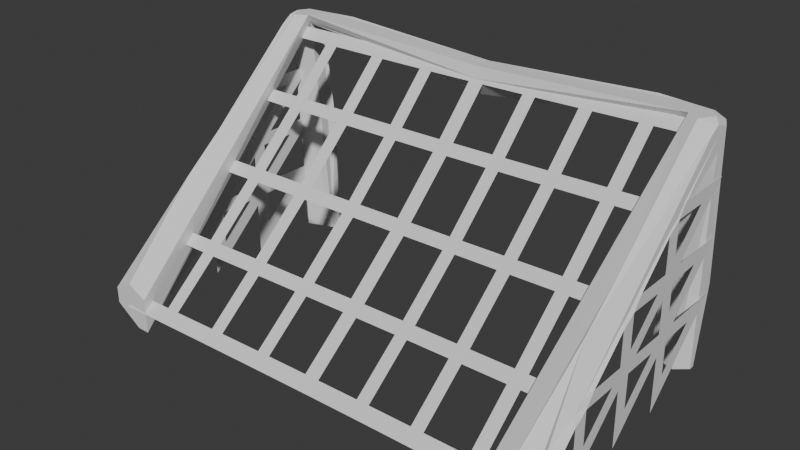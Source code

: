 # Source: Goal.blend  (saved by Blender 4.4.32; exported with 4.5.12 LTS)
import bpy
from mathutils import Matrix  # noqa: F401  (used for matrix-valued properties, if any)

bpy.ops.wm.read_factory_settings(use_empty=True)
scene = bpy.context.scene
scene.name = 'Scene'

# ---- collections
col_collection = bpy.data.collections.new('Collection'); scene.collection.children.link(col_collection)

# ---- materials (node trees are filled in below, after node groups)
mat_material = bpy.data.materials.new('Material')
mat_material.alpha_threshold = 0.0
mat_material.roughness = 0.5
mat_material.line_color = (0.0, 0.0, 0.0, 1.0)
mat_material_001 = bpy.data.materials.new('Material.001')
mat_material_002 = bpy.data.materials.new('Material.002')

# ---- material node trees
mat_material.use_nodes = True; mat_material.node_tree.nodes.clear()
_N = mat_material.node_tree.nodes; _L = mat_material.node_tree.links
n0 = _N.new('ShaderNodeOutputMaterial'); n0.name = 'Material Output'; n0.location = (300, 300)
n1 = _N.new('ShaderNodeBsdfPrincipled'); n1.name = 'Principled BSDF'; n1.location = (10, 300)
n1.inputs[3].default_value = 1.45
_L.new(n1.outputs[0], n0.inputs[0])
n0.is_active_output = True
mat_material_001.use_nodes = True; mat_material_001.node_tree.nodes.clear()
_N = mat_material_001.node_tree.nodes; _L = mat_material_001.node_tree.links
n0 = _N.new('ShaderNodeBsdfPrincipled'); n0.name = 'Principled BSDF'; n0.location = (10, 300)
n1 = _N.new('ShaderNodeOutputMaterial'); n1.name = 'Material Output'; n1.location = (300, 300)
_L.new(n0.outputs[0], n1.inputs[0])
n1.is_active_output = True
mat_material_002.use_nodes = True; mat_material_002.node_tree.nodes.clear()
_N = mat_material_002.node_tree.nodes; _L = mat_material_002.node_tree.links
n0 = _N.new('ShaderNodeBsdfPrincipled'); n0.name = 'Principled BSDF'; n0.location = (10, 300)
n0.inputs[0].default_value = (0.8001, 0.007477, 0.0, 1.0)
n1 = _N.new('ShaderNodeOutputMaterial'); n1.name = 'Material Output'; n1.location = (300, 300)
_L.new(n0.outputs[0], n1.inputs[0])
n1.is_active_output = True

# ---- world
world_world = bpy.data.worlds.new('World'); scene.world = world_world
world_world.use_nodes = True; world_world.node_tree.nodes.clear()
_N = world_world.node_tree.nodes; _L = world_world.node_tree.links
n0 = _N.new('ShaderNodeOutputWorld'); n0.name = 'World Output'; n0.location = (300, 300)
n1 = _N.new('ShaderNodeBackground'); n1.name = 'Background'; n1.location = (10, 300)
n1.inputs[0].default_value = (0.05088, 0.05088, 0.05088, 1.0)
_L.new(n1.outputs[0], n0.inputs[0])
n0.is_active_output = True
world_world.color = (0.05088, 0.05088, 0.05088)
world_world.sun_shadow_jitter_overblur = 0.0

# ---- meshes
me_cube_001 = bpy.data.meshes.new('Cube.001')
me_cube_001.from_pydata([(-2.994, -2.924, -0.5023), (-3.084, -2.788, -0.5055), (-3.115, 0.2547, 0.8713), (-3.12, 0.7193, 1.039), (-3.109, -1.3, 0.7636), (-3.022, -1.267, 0.9092), (-3.024, -1.129, 1.029), (-3.115, -0.9671, 1.053), (-3.112, -1.105, 0.8833), (-1.641, 0.5275, 2.465), (-1.462, 0.533, 2.465), (-1.402, -2.882, -0.5018), (-1.582, -2.887, -0.5012), (-3.092, -1.121, -0.3229), (-3.084, -1.323, -0.7332), (-2.201, -2.752, -0.3724), (-1.584, -2.728, -0.3752), (-1.612, -1.049, 0.9997), (-1.61, -1.187, 0.8799), (-1.43, -1.177, 0.8759), (-1.433, -1.039, 0.9957), (-3.103, 0.2465, 0.1207), (-3.107, 0.7127, 0.2874), (-3.039, -0.2817, 1.776), (-3.13, -0.1203, 1.799), (-3.126, -0.2558, 1.629), (-3.124, -0.4493, 1.508), (-3.037, -0.4177, 1.655), (-2.437, 0.5046, 2.468), (-2.257, 0.5091, 2.468), (-0.6067, -2.862, -0.5013), (-0.7861, -2.865, -0.5021), (-3.089, -1.972, -0.3111), (-3.082, -2.174, -0.7215), (-1.405, -2.721, -0.3763), (-0.7886, -2.703, -0.3779), (-3.128, 0.2586, 1.625), (-3.132, 0.7236, 1.792), (-3.01, -1.988, 0.291), (-3.1, -1.825, 0.3134), (-3.097, -1.964, 0.1454), (-3.094, -2.162, 0.02711), (-3.007, -2.128, 0.1726), (-0.8453, 0.5492, 2.465), (-0.666, 0.5527, 2.465), (-2.198, -2.907, -0.4991), (-2.377, -2.912, -0.4989), (-3.094, -0.275, -0.3318), (-3.086, -0.4751, -0.7433), (-0.6092, -2.699, -0.3773), (0.1928, -2.693, -0.3677), (-0.6344, -1.14, 0.8645), (-0.6368, -1.002, 0.9842), (-0.8162, -1.008, 0.9855), (-0.8138, -1.146, 0.8658), (-2.228, -1.087, 1.014), (-2.408, -1.097, 1.018), (-2.406, -1.235, 0.8987), (-2.226, -1.225, 0.8947), (-1.448, -0.2078, 1.753), (-1.627, -0.2167, 1.756), (-1.625, -0.3486, 1.632), (-1.445, -0.3393, 1.629), (-1.418, -1.909, 0.2651), (-1.597, -1.918, 0.2683), (-1.595, -2.062, 0.1526), (-1.416, -2.053, 0.1497), (-3.116, -0.451, 1.047), (-3.119, -0.2571, 1.168), (-3.117, -0.1225, 1.045), (-3.114, -0.259, 0.8749), (-3.111, -0.4534, 0.7545), (-3.113, -0.5878, 0.8777), (-3.099, -0.4633, 0.005153), (-3.101, -0.597, 0.1279), (-3.104, -0.459, 0.297), (-3.106, -0.2639, 0.4169), (-3.105, -0.1302, 0.2942), (-3.101, -0.2681, 0.125), (-3.099, -1.113, 0.1333), (-3.097, -1.31, 0.01427), (-3.098, -1.444, 0.1375), (-3.101, -1.305, 0.3058), (-3.104, -1.109, 0.4251), (-3.102, -0.9748, 0.3019), (-2.211, -2.093, 0.1633), (-2.214, -1.951, 0.2802), (-2.393, -1.961, 0.2834), (-2.391, -2.102, 0.1662), (-2.241, -0.3819, 1.644), (-2.243, -0.2482, 1.766), (-2.423, -0.257, 1.769), (-2.42, -0.3911, 1.647), (-0.6494, -0.3063, 1.621), (-0.6519, -0.1765, 1.746), (-0.8313, -0.1819, 1.746), (-0.8288, -0.3121, 1.621), (-0.6199, -2.023, 0.1426), (-0.6222, -1.877, 0.2569), (-0.8016, -1.883, 0.2576), (-0.7993, -2.028, 0.1431), (-1.459, 0.3977, 2.334), (-0.8428, 0.4158, 2.333), (-0.6634, 0.4196, 2.333), (-0.03923, -0.9907, 0.9872), (-0.05239, -0.297, 1.625), (-0.05485, -0.1676, 1.75), (-0.0117, -2.693, -0.3711), (-0.06896, 0.5585, 2.472), (0.1393, 0.4264, 2.343), (-0.06637, 0.426, 2.34), (3.179, -2.913, -0.3997), (3.268, -2.776, -0.3999), (3.211, 0.5048, 2.447), (3.12, 0.5056, 2.567), (3.236, 0.2659, 0.9769), (3.232, 0.7305, 1.145), (3.243, -1.289, 0.8692), (3.15, -1.256, 1.012), (3.148, -1.118, 1.132), (3.237, -0.956, 1.158), (3.24, -1.093, 0.9889), (1.708, 0.5334, 2.521), (1.529, 0.5383, 2.515), (1.588, -2.876, -0.4521), (1.767, -2.882, -0.4455), (3.26, -1.11, -0.2173), (3.268, -1.312, -0.6276), (0.9155, 0.4189, 2.362), (-0.03683, -1.129, 0.8675), (1.737, -1.044, 1.055), (1.74, -1.182, 0.9356), (1.56, -1.172, 0.9257), (1.558, -1.034, 1.045), (3.249, 0.2577, 0.2264), (3.245, 0.7238, 0.393), (3.133, -0.2709, 1.878), (3.222, -0.1091, 1.905), (3.225, -0.2446, 1.734), (3.228, -0.4382, 1.613), (3.136, -0.4069, 1.757), (2.503, 0.5132, 2.55), (2.324, 0.5172, 2.544), (0.7928, -2.859, -0.478), (0.9722, -2.862, -0.4729), (3.262, -1.961, -0.2055), (3.27, -2.162, -0.6159), (0.7362, 0.4221, 2.357), (1.711, 0.3974, 2.391), (3.224, 0.2698, 1.73), (3.22, 0.7348, 1.898), (3.163, -1.977, 0.3936), (3.252, -1.814, 0.419), (3.255, -1.953, 0.251), (3.257, -2.151, 0.1327), (3.165, -2.117, 0.2752), (0.9129, 0.5523, 2.494), (0.7336, 0.5551, 2.489), (2.383, -2.899, -0.4229), (2.563, -2.903, -0.4168), (3.258, -0.2638, -0.2262), (3.265, -0.464, -0.6377), (-0.02461, -1.868, 0.2612), (-0.02229, -2.014, 0.1473), (0.7651, -1.137, 0.8877), (0.7627, -0.9993, 1.007), (0.942, -1.005, 1.015), (0.9444, -1.143, 0.8951), (2.353, -1.079, 1.091), (2.532, -1.089, 1.101), (2.535, -1.227, 0.9809), (2.355, -1.217, 0.9708), (1.543, -0.2025, 1.802), (1.722, -0.2108, 1.811), (1.725, -0.3427, 1.688), (1.545, -0.334, 1.678), (1.573, -1.904, 0.3148), (1.752, -1.912, 0.324), (1.754, -2.056, 0.2083), (1.575, -2.048, 0.1994), (3.235, -0.4399, 1.153), (3.233, -0.2459, 1.274), (3.235, -0.1114, 1.151), (3.238, -0.2479, 0.9805), (3.24, -0.4422, 0.8601), (3.239, -0.5766, 0.9833), (3.253, -0.4521, 0.1108), (3.251, -0.5858, 0.2335), (3.248, -0.4478, 0.4026), (3.245, -0.2528, 0.5225), (3.247, -0.1191, 0.3998), (3.25, -0.2569, 0.2307), (3.253, -1.102, 0.2389), (3.255, -1.299, 0.1199), (3.253, -1.433, 0.2431), (3.25, -1.294, 0.4115), (3.248, -1.098, 0.5307), (3.249, -0.9636, 0.4075), (2.37, -2.085, 0.2395), (2.368, -1.943, 0.3564), (2.547, -1.952, 0.3655), (2.549, -2.094, 0.2483), (2.34, -0.3738, 1.72), (2.338, -0.2402, 1.843), (2.517, -0.2483, 1.851), (2.52, -0.3825, 1.729), (0.7501, -0.3039, 1.644), (0.7477, -0.174, 1.769), (0.927, -0.1788, 1.775), (0.9294, -0.309, 1.65), (0.7797, -2.02, 0.1659), (0.7774, -1.874, 0.2802), (0.9567, -1.879, 0.2869), (0.959, -2.025, 0.1723), (0.1823, -2.014, 0.1507), (0.1799, -1.867, 0.2646), (0.1677, -1.128, 0.8709), (0.1653, -0.9903, 0.9906), (0.1532, -0.2966, 1.628), (0.1508, -0.1673, 1.754), (1.531, 0.4029, 2.384), (0.1367, 0.5589, 2.475), (-0.009167, -2.856, -0.4947), (0.1954, -2.856, -0.4913), (-2.38, -2.757, -0.3717), (-2.996, -2.773, -0.3729), (-3.085, -2.72, -0.4479), (0.7903, -2.697, -0.354), (0.9696, -2.7, -0.3486), (1.586, -2.716, -0.3266), (1.765, -2.722, -0.3195), (2.506, 0.3735, 2.422), (2.327, 0.3784, 2.416), (3.176, -2.76, -0.2689), (3.267, -2.708, -0.3409), (2.56, -2.747, -0.2882), (2.381, -2.742, -0.295), (-1.638, 0.3915, 2.335), (-2.255, 0.3703, 2.339), (-2.434, 0.3649, 2.34), (-3.053, 0.4948, 2.464), (-3.141, 0.4936, 2.341), (3.122, 0.3627, 2.441), (3.213, 0.4203, 2.373), (-3.139, 0.4331, 2.289), (-3.05, 0.3519, 2.339)], [], [(4, 5, 6, 7, 8), (17, 18, 19, 20), (23, 24, 25, 26, 27), (38, 39, 40, 41, 42), (51, 52, 53, 54), (55, 56, 57, 58), (59, 60, 61, 62), (63, 64, 65, 66), (67, 68, 69, 70, 71, 72), (73, 74, 75, 76, 77, 78), (79, 80, 81, 82, 83, 84), (85, 86, 87, 88), (89, 90, 91, 92), (93, 94, 95, 96), (97, 98, 99, 100), (38, 5, 4, 39), (136, 137, 243, 242), (58, 18, 17, 55), (101, 10, 9, 237), (63, 19, 18, 64), (72, 8, 7, 67), (73, 14, 13, 74), (79, 13, 14, 80), (6, 27, 26, 7), (225, 42, 41, 226), (19, 54, 53, 20), (5, 57, 56, 6), (20, 62, 61, 17), (34, 66, 65, 16), (2, 70, 69, 3), (3, 77, 76, 2), (8, 83, 82, 4), (81, 40, 39, 82), (80, 33, 32, 81), (40, 32, 33, 41), (71, 84, 83, 72), (70, 76, 75, 71), (84, 75, 74, 79), (36, 25, 24, 37), (37, 69, 68, 36), (25, 68, 67, 26), (85, 65, 64, 86), (42, 88, 87, 38), (86, 58, 57, 87), (15, 85, 88, 224), (89, 61, 60, 90), (27, 92, 91, 23), (238, 29, 28, 239), (55, 89, 92, 56), (245, 240, 241, 244), (62, 96, 95, 59), (103, 44, 43, 102), (52, 93, 96, 53), (90, 238, 239, 91), (66, 100, 99, 63), (98, 51, 54, 99), (49, 97, 100, 35), (21, 78, 77, 22), (22, 48, 47, 21), (78, 47, 48, 73), (97, 163, 162, 98), (51, 129, 104, 52), (93, 105, 106, 94), (59, 101, 237, 60), (94, 103, 102, 95), (219, 109, 110, 106), (207, 208, 128, 147), (117, 121, 120, 119, 118), (130, 133, 132, 131), (136, 140, 139, 138, 137), (151, 155, 154, 153, 152), (164, 167, 166, 165), (168, 171, 170, 169), (172, 175, 174, 173), (176, 179, 178, 177), (180, 185, 184, 183, 182, 181), (186, 191, 190, 189, 188, 187), (192, 197, 196, 195, 194, 193), (198, 201, 200, 199), (202, 205, 204, 203), (206, 209, 208, 207), (210, 213, 212, 211), (242, 243, 113, 114), (151, 152, 117, 118), (216, 217, 104, 129), (171, 168, 130, 131), (220, 148, 122, 123), (176, 177, 131, 132), (185, 180, 120, 121), (186, 187, 126, 127), (192, 193, 127, 126), (119, 120, 139, 140), (233, 234, 154, 155), (132, 133, 166, 167), (118, 119, 169, 170), (133, 130, 174, 175), (229, 230, 178, 179), (115, 116, 182, 183), (116, 115, 189, 190), (121, 117, 195, 196), (194, 195, 152, 153), (193, 194, 145, 146), (153, 154, 146, 145), (184, 185, 196, 197), (183, 184, 188, 189), (197, 192, 187, 188), (149, 150, 137, 138), (150, 149, 181, 182), (138, 139, 180, 181), (198, 199, 177, 178), (155, 151, 200, 201), (199, 200, 170, 171), (172, 173, 148, 220), (202, 203, 173, 174), (140, 136, 204, 205), (232, 231, 141, 142), (168, 169, 205, 202), (218, 219, 106, 105), (175, 172, 208, 209), (147, 128, 156, 157), (165, 166, 209, 206), (214, 215, 162, 163), (179, 176, 212, 213), (211, 212, 167, 164), (227, 228, 213, 210), (134, 135, 190, 191), (135, 134, 160, 161), (191, 186, 161, 160), (210, 211, 215, 214), (164, 165, 217, 216), (206, 207, 219, 218), (215, 216, 129, 162), (217, 218, 105, 104), (109, 221, 108, 110), (107, 222, 223, 50), (163, 107, 50, 214), (203, 204, 231, 232), (30, 49, 35, 31), (11, 34, 16, 12), (45, 15, 224, 46), (0, 225, 226, 1), (46, 224, 225, 0), (15, 45, 12, 16), (34, 11, 31, 35), (222, 107, 49, 30), (143, 144, 228, 227), (124, 125, 230, 229), (236, 235, 201, 198), (111, 112, 234, 233), (158, 159, 235, 236), (111, 233, 235, 159), (158, 236, 230, 125), (124, 229, 228, 144), (143, 227, 50, 223), (23, 245, 244, 24), (141, 231, 242, 114), (122, 148, 232, 142), (156, 128, 220, 123), (221, 109, 147, 157), (110, 108, 44, 103), (102, 43, 10, 101), (237, 9, 29, 238), (239, 28, 240, 245)])
_uv = me_cube_001.uv_layers.new(name='UVMap')
_uv.uv.foreach_set('vector', [0.3709, 0.6054, 0.3946, 0.5722, 0.4278, 0.5722, 0.4511, 0.6054, 0.4111, 0.6123, 0.4278, 0.311, 0.3946, 0.311, 0.3946, 0.2778, 0.4278, 0.2778, 0.6334, 0.5722, 0.6566, 0.6054, 0.6167, 0.6123, 0.5765, 0.6054, 0.6002, 0.5722, 0.2223, 0.5722, 0.2455, 0.6054, 0.2056, 0.6123, 0.1654, 0.6054, 0.1891, 0.5722, 0.3946, 0.1307, 0.4278, 0.1307, 0.4278, 0.1639, 0.3946, 0.1639, 0.4278, 0.425, 0.4278, 0.4582, 0.3946, 0.4582, 0.3946, 0.425, 0.6334, 0.2778, 0.6334, 0.311, 0.6002, 0.311, 0.6002, 0.2778, 0.2223, 0.2778, 0.2223, 0.311, 0.1891, 0.311, 0.1891, 0.2778, 0.5133, 0.6681, 0.5535, 0.675, 0.553, 0.7082, 0.5131, 0.715, 0.4729, 0.7082, 0.4734, 0.675, 0.3693, 0.8109, 0.3698, 0.7778, 0.4097, 0.7709, 0.4499, 0.7778, 0.4494, 0.8109, 0.4095, 0.8178, 0.3075, 0.715, 0.2673, 0.7082, 0.2678, 0.675, 0.3077, 0.6681, 0.3479, 0.675, 0.3475, 0.7082, 0.1891, 0.425, 0.2223, 0.425, 0.2223, 0.4582, 0.1891, 0.4582, 0.6002, 0.425, 0.6334, 0.425, 0.6334, 0.4582, 0.6002, 0.4582, 0.6002, 0.1307, 0.6334, 0.1307, 0.6334, 0.1639, 0.6002, 0.1639, 0.1891, 0.1307, 0.2223, 0.1307, 0.2223, 0.1639, 0.1891, 0.1639, 0.2223, 0.5722, 0.3946, 0.5722, 0.3709, 0.6054, 0.2455, 0.6054, 0.6334, 0.5722, 0.6566, 0.6054, 0.7528, 0.6054, 0.7553, 0.5722, 0.3946, 0.425, 0.3946, 0.311, 0.4278, 0.311, 0.4278, 0.425, 0.7279, 0.2778, 0.8224, 0.2778, 0.8224, 0.311, 0.7279, 0.311, 0.2223, 0.2778, 0.3946, 0.2778, 0.3946, 0.311, 0.2223, 0.311, 0.4734, 0.675, 0.4111, 0.6123, 0.4511, 0.6054, 0.5133, 0.6681, 0.3693, 0.8109, 0.1637, 0.8109, 0.2443, 0.7778, 0.3698, 0.7778, 0.3075, 0.715, 0.2443, 0.7778, 0.1637, 0.8109, 0.2673, 0.7082, 0.4278, 0.5722, 0.6002, 0.5722, 0.5765, 0.6054, 0.4511, 0.6054, 0.09458, 0.5722, 0.1891, 0.5722, 0.1654, 0.6054, 0.09096, 0.6054, 0.3946, 0.2778, 0.3946, 0.1639, 0.4278, 0.1639, 0.4278, 0.2778, 0.3946, 0.5722, 0.3946, 0.4582, 0.4278, 0.4582, 0.4278, 0.5722, 0.4278, 0.2778, 0.6002, 0.2778, 0.6002, 0.311, 0.4278, 0.311, 0.09458, 0.2778, 0.1891, 0.2778, 0.1891, 0.311, 0.09458, 0.311, 0.5753, 0.7778, 0.5131, 0.715, 0.553, 0.7082, 0.655, 0.8109, 0.655, 0.8109, 0.4494, 0.8109, 0.4499, 0.7778, 0.5753, 0.7778, 0.4111, 0.6123, 0.3479, 0.675, 0.3077, 0.6681, 0.3709, 0.6054, 0.2678, 0.675, 0.2056, 0.6123, 0.2455, 0.6054, 0.3077, 0.6681, 0.2673, 0.7082, 0.06177, 0.7082, 0.1423, 0.675, 0.2678, 0.675, 0.2056, 0.6123, 0.1423, 0.675, 0.06177, 0.7082, 0.1654, 0.6054, 0.4729, 0.7082, 0.3475, 0.7082, 0.3479, 0.675, 0.4734, 0.675, 0.5131, 0.715, 0.4499, 0.7778, 0.4097, 0.7709, 0.4729, 0.7082, 0.3475, 0.7082, 0.4097, 0.7709, 0.3698, 0.7778, 0.3075, 0.715, 0.6789, 0.675, 0.6167, 0.6123, 0.6566, 0.6054, 0.7586, 0.7082, 0.7586, 0.7082, 0.553, 0.7082, 0.5535, 0.675, 0.6789, 0.675, 0.6167, 0.6123, 0.5535, 0.675, 0.5133, 0.6681, 0.5765, 0.6054, 0.1891, 0.425, 0.1891, 0.311, 0.2223, 0.311, 0.2223, 0.425, 0.1891, 0.5722, 0.1891, 0.4582, 0.2223, 0.4582, 0.2223, 0.5722, 0.2223, 0.425, 0.3946, 0.425, 0.3946, 0.4582, 0.2223, 0.4582, 0.09421, 0.425, 0.1891, 0.425, 0.1891, 0.4582, 0.09421, 0.4582, 0.6002, 0.425, 0.6002, 0.311, 0.6334, 0.311, 0.6334, 0.425, 0.6002, 0.5722, 0.6002, 0.4582, 0.6334, 0.4582, 0.6334, 0.5722, 0.7279, 0.425, 0.8224, 0.425, 0.8224, 0.4582, 0.7279, 0.4582, 0.4278, 0.425, 0.6002, 0.425, 0.6002, 0.4582, 0.4278, 0.4582, 0.7279, 0.5722, 0.8224, 0.5722, 0.8056, 0.6054, 0.7311, 0.6054, 0.6002, 0.2778, 0.6002, 0.1639, 0.6334, 0.1639, 0.6334, 0.2778, 0.7279, 0.1307, 0.8224, 0.1307, 0.8224, 0.1639, 0.7279, 0.1639, 0.4278, 0.1307, 0.6002, 0.1307, 0.6002, 0.1639, 0.4278, 0.1639, 0.6334, 0.425, 0.7279, 0.425, 0.7279, 0.4582, 0.6334, 0.4582, 0.1891, 0.2778, 0.1891, 0.1639, 0.2223, 0.1639, 0.2223, 0.2778, 0.2223, 0.1307, 0.3946, 0.1307, 0.3946, 0.1639, 0.2223, 0.1639, 0.09458, 0.1307, 0.1891, 0.1307, 0.1891, 0.1639, 0.09458, 0.1639, 0.4717, 0.8805, 0.4095, 0.8178, 0.4494, 0.8109, 0.5514, 0.9137, 0.5514, 0.9137, 0.2657, 0.9137, 0.3463, 0.8805, 0.4717, 0.8805, 0.4095, 0.8178, 0.3463, 0.8805, 0.2657, 0.9137, 0.3693, 0.8109, 0.1891, 0.1307, 0.1891, 0.06538, 0.2223, 0.06538, 0.2223, 0.1307, 0.3946, 0.1307, 0.3946, 0.06538, 0.4278, 0.06538, 0.4278, 0.1307, 0.6002, 0.1307, 0.6002, 0.06548, 0.6334, 0.06548, 0.6334, 0.1307, 0.6334, 0.2778, 0.7279, 0.2778, 0.7279, 0.311, 0.6334, 0.311, 0.6334, 0.1307, 0.7279, 0.1307, 0.7279, 0.1639, 0.6334, 0.1639, 0.6334, 0.06548, 0.6334, 0.06548, 0.6334, 9.071e-05, 0.6334, 9.071e-05, 0.6334, 0.1307, 0.6334, 0.1639, 0.7279, 0.1639, 0.7279, 0.1307, 0.3709, 0.6054, 0.4111, 0.6123, 0.4511, 0.6054, 0.4278, 0.5722, 0.3946, 0.5722, 0.4278, 0.311, 0.4278, 0.2778, 0.3946, 0.2778, 0.3946, 0.311, 0.6334, 0.5722, 0.6002, 0.5722, 0.5765, 0.6054, 0.6167, 0.6123, 0.6566, 0.6054, 0.2223, 0.5722, 0.1891, 0.5722, 0.1654, 0.6054, 0.2056, 0.6123, 0.2455, 0.6054, 0.3946, 0.1307, 0.3946, 0.1639, 0.4278, 0.1639, 0.4278, 0.1307, 0.4278, 0.425, 0.3946, 0.425, 0.3946, 0.4582, 0.4278, 0.4582, 0.6334, 0.2778, 0.6002, 0.2778, 0.6002, 0.311, 0.6334, 0.311, 0.2223, 0.2778, 0.1891, 0.2778, 0.1891, 0.311, 0.2223, 0.311, 0.5133, 0.6681, 0.4734, 0.675, 0.4729, 0.7082, 0.5131, 0.715, 0.553, 0.7082, 0.5535, 0.675, 0.3693, 0.8109, 0.4095, 0.8178, 0.4494, 0.8109, 0.4499, 0.7778, 0.4097, 0.7709, 0.3698, 0.7778, 0.3075, 0.715, 0.3475, 0.7082, 0.3479, 0.675, 0.3077, 0.6681, 0.2678, 0.675, 0.2673, 0.7082, 0.1891, 0.425, 0.1891, 0.4582, 0.2223, 0.4582, 0.2223, 0.425, 0.6002, 0.425, 0.6002, 0.4582, 0.6334, 0.4582, 0.6334, 0.425, 0.6002, 0.1307, 0.6002, 0.1639, 0.6334, 0.1639, 0.6334, 0.1307, 0.1891, 0.1307, 0.1891, 0.1639, 0.2223, 0.1639, 0.2223, 0.1307, 0.7553, 0.5722, 0.7528, 0.6054, 0.8056, 0.6054, 0.8224, 0.5722, 0.2223, 0.5722, 0.2455, 0.6054, 0.3709, 0.6054, 0.3946, 0.5722, 0.3946, 0.06538, 0.4278, 0.06538, 0.4278, 9.074e-05, 0.3946, 9.074e-05, 0.3946, 0.425, 0.4278, 0.425, 0.4278, 0.311, 0.3946, 0.311, 0.7318, 0.2778, 0.7318, 0.311, 0.8224, 0.311, 0.8224, 0.2778, 0.2223, 0.2778, 0.2223, 0.311, 0.3946, 0.311, 0.3946, 0.2778, 0.4734, 0.675, 0.5133, 0.6681, 0.4511, 0.6054, 0.4111, 0.6123, 0.3693, 0.8109, 0.3698, 0.7778, 0.2443, 0.7778, 0.1637, 0.8109, 0.3075, 0.715, 0.2673, 0.7082, 0.1637, 0.8109, 0.2443, 0.7778, 0.4278, 0.5722, 0.4511, 0.6054, 0.5765, 0.6054, 0.6002, 0.5722, 0.09458, 0.5722, 0.09096, 0.6054, 0.1654, 0.6054, 0.1891, 0.5722, 0.3946, 0.2778, 0.4278, 0.2778, 0.4278, 0.1639, 0.3946, 0.1639, 0.3946, 0.5722, 0.4278, 0.5722, 0.4278, 0.4582, 0.3946, 0.4582, 0.4278, 0.2778, 0.4278, 0.311, 0.6002, 0.311, 0.6002, 0.2778, 0.09458, 0.2778, 0.09458, 0.311, 0.1891, 0.311, 0.1891, 0.2778, 0.5753, 0.7778, 0.655, 0.8109, 0.553, 0.7082, 0.5131, 0.715, 0.655, 0.8109, 0.5753, 0.7778, 0.4499, 0.7778, 0.4494, 0.8109, 0.4111, 0.6123, 0.3709, 0.6054, 0.3077, 0.6681, 0.3479, 0.675, 0.2678, 0.675, 0.3077, 0.6681, 0.2455, 0.6054, 0.2056, 0.6123, 0.2673, 0.7082, 0.2678, 0.675, 0.1423, 0.675, 0.06177, 0.7082, 0.2056, 0.6123, 0.1654, 0.6054, 0.06177, 0.7082, 0.1423, 0.675, 0.4729, 0.7082, 0.4734, 0.675, 0.3479, 0.675, 0.3475, 0.7082, 0.5131, 0.715, 0.4729, 0.7082, 0.4097, 0.7709, 0.4499, 0.7778, 0.3475, 0.7082, 0.3075, 0.715, 0.3698, 0.7778, 0.4097, 0.7709, 0.6789, 0.675, 0.7586, 0.7082, 0.6566, 0.6054, 0.6167, 0.6123, 0.7586, 0.7082, 0.6789, 0.675, 0.5535, 0.675, 0.553, 0.7082, 0.6167, 0.6123, 0.5765, 0.6054, 0.5133, 0.6681, 0.5535, 0.675, 0.1891, 0.425, 0.2223, 0.425, 0.2223, 0.311, 0.1891, 0.311, 0.1891, 0.5722, 0.2223, 0.5722, 0.2223, 0.4582, 0.1891, 0.4582, 0.2223, 0.425, 0.2223, 0.4582, 0.3946, 0.4582, 0.3946, 0.425, 0.6334, 0.2778, 0.6334, 0.311, 0.7318, 0.311, 0.7318, 0.2778, 0.6002, 0.425, 0.6334, 0.425, 0.6334, 0.311, 0.6002, 0.311, 0.6002, 0.5722, 0.6334, 0.5722, 0.6334, 0.4582, 0.6002, 0.4582, 0.7878, 0.425, 0.7878, 0.4582, 0.8224, 0.4582, 0.8224, 0.425, 0.4278, 0.425, 0.4278, 0.4582, 0.6002, 0.4582, 0.6002, 0.425, 0.6002, 0.06548, 0.6334, 0.06548, 0.6334, 9.071e-05, 0.6002, 9.072e-05, 0.6002, 0.2778, 0.6334, 0.2778, 0.6334, 0.1639, 0.6002, 0.1639, 0.7279, 0.1307, 0.7279, 0.1639, 0.8224, 0.1639, 0.8224, 0.1307, 0.4278, 0.1307, 0.4278, 0.1639, 0.6002, 0.1639, 0.6002, 0.1307, 0.1891, 0.06538, 0.2223, 0.06538, 0.2223, 9.076e-05, 0.1891, 9.077e-05, 0.1891, 0.2778, 0.2223, 0.2778, 0.2223, 0.1639, 0.1891, 0.1639, 0.2223, 0.1307, 0.2223, 0.1639, 0.3946, 0.1639, 0.3946, 0.1307, 0.09458, 0.1307, 0.09458, 0.1639, 0.1891, 0.1639, 0.1891, 0.1307, 0.4717, 0.8805, 0.5514, 0.9137, 0.4494, 0.8109, 0.4095, 0.8178, 0.5514, 0.9137, 0.4717, 0.8805, 0.3463, 0.8805, 0.2657, 0.9137, 0.4095, 0.8178, 0.3693, 0.8109, 0.2657, 0.9137, 0.3463, 0.8805, 0.1891, 0.1307, 0.2223, 0.1307, 0.2223, 0.06538, 0.1891, 0.06538, 0.3946, 0.1307, 0.4278, 0.1307, 0.4278, 0.06538, 0.3946, 0.06538, 0.6002, 0.1307, 0.6334, 0.1307, 0.6334, 0.06548, 0.6002, 0.06548, 0.2223, 0.06538, 0.3946, 0.06538, 0.3946, 9.074e-05, 0.2223, 9.076e-05, 0.4278, 0.06538, 0.6002, 0.06548, 0.6002, 9.072e-05, 0.4278, 9.074e-05, 0.6334, 0.06548, 0.6334, 0.06548, 0.6334, 9.071e-05, 0.6334, 9.071e-05, 0.1891, 9.077e-05, 0.1891, 9.077e-05, 0.1891, 0.06538, 0.1891, 0.06538, 0.1891, 9.077e-05, 0.1891, 9.077e-05, 0.1891, 0.06538, 0.1891, 0.06538, 0.6334, 0.425, 0.6334, 0.4582, 0.7878, 0.4582, 0.7878, 0.425, 9.069e-05, 0.1307, 0.09458, 0.1307, 0.09458, 0.1639, 9.069e-05, 0.1639, 9.069e-05, 0.2778, 0.09458, 0.2778, 0.09458, 0.311, 9.069e-05, 0.311, 9.07e-05, 0.425, 0.09421, 0.425, 0.09421, 0.4582, 9.07e-05, 0.4582, 9.07e-05, 0.5722, 0.09458, 0.5722, 0.09096, 0.6054, 0.01655, 0.6054, 9.07e-05, 0.4582, 0.09421, 0.4582, 0.09458, 0.5722, 9.07e-05, 0.5722, 0.09421, 0.425, 9.07e-05, 0.425, 9.069e-05, 0.311, 0.09458, 0.311, 0.09458, 0.2778, 9.069e-05, 0.2778, 9.069e-05, 0.1639, 0.09458, 0.1639, 0.1891, 0.06538, 0.1891, 0.06538, 0.09458, 0.1307, 9.069e-05, 0.1307, 9.069e-05, 0.1307, 9.069e-05, 0.1639, 0.09458, 0.1639, 0.09458, 0.1307, 9.069e-05, 0.2778, 9.069e-05, 0.311, 0.09458, 0.311, 0.09458, 0.2778, 0.09458, 0.425, 0.09458, 0.4582, 0.1891, 0.4582, 0.1891, 0.425, 9.07e-05, 0.5722, 0.01655, 0.6054, 0.09096, 0.6054, 0.09458, 0.5722, 9.07e-05, 0.425, 9.07e-05, 0.4582, 0.09458, 0.4582, 0.09458, 0.425, 9.07e-05, 0.5722, 0.09458, 0.5722, 0.09458, 0.4582, 9.07e-05, 0.4582, 9.07e-05, 0.425, 0.09458, 0.425, 0.09458, 0.311, 9.069e-05, 0.311, 9.069e-05, 0.2778, 0.09458, 0.2778, 0.09458, 0.1639, 9.069e-05, 0.1639, 9.069e-05, 0.1307, 0.09458, 0.1307, 0.1891, 0.06538, 0.1891, 0.06538, 0.6334, 0.5722, 0.7279, 0.5722, 0.7311, 0.6054, 0.6566, 0.6054, 0.8224, 0.4582, 0.7878, 0.4582, 0.7553, 0.5722, 0.8224, 0.5722, 0.8224, 0.311, 0.7318, 0.311, 0.7878, 0.425, 0.8224, 0.425, 0.8224, 0.1639, 0.7279, 0.1639, 0.7318, 0.2778, 0.8224, 0.2778, 0.6334, 0.06548, 0.6334, 0.06548, 0.7279, 0.1307, 0.8224, 0.1307, 0.6334, 9.071e-05, 0.6334, 9.071e-05, 0.8224, 0.1307, 0.7279, 0.1307, 0.7279, 0.1639, 0.8224, 0.1639, 0.8224, 0.2778, 0.7279, 0.2778, 0.7279, 0.311, 0.8224, 0.311, 0.8224, 0.425, 0.7279, 0.425, 0.7279, 0.4582, 0.8224, 0.4582, 0.8224, 0.5722, 0.7279, 0.5722])
me_cube_001.materials.append(mat_material)
me_cube_001.use_mirror_vertex_groups = False
me_cube_001.update()
me_sphere = bpy.data.meshes.new('Sphere')
me_sphere.from_pydata([], [], [])
_uv = me_sphere.uv_layers.new(name='UVMap')
_uv.uv.foreach_set('vector', [])
me_sphere.materials.append(mat_material_001)
me_sphere.materials.append(mat_material_002)
me_sphere.update()
me_cube_002 = bpy.data.meshes.new('Cube.002')
me_cube_002.from_pydata([(3.211, 1.564, 0.6827), (2.955, 1.885, 0.8612), (2.911, 1.589, 0.9241), (2.855, 1.477, 1.078), (2.664, -1.892, -2.349), (2.664, -1.892, -1.863), (2.664, 1.646, -2.205), (3.211, 1.739, 0.4526), (3.135, 1.885, 0.4526), (3.211, 1.335, 0.9188), (3.013, 1.375, 1.078), (3.042, -0.1076, -0.165), (2.664, 1.763, 1.078), (2.664, 1.885, 0.9548), (3.116, 1.885, 0.8963), (3.211, 1.698, 0.9425), (3.211, 1.486, 1.023), (3.142, 1.561, 1.078), (3.155, 1.804, 0.9732), (3.054, 1.713, 1.078), (3.211, 1.725, -2.205), (3.203, 1.885, -1.115), (3.066, 1.885, -2.205), (3.043, 1.511, -2.205), (3.211, 1.55, 0.3437), (3.211, 1.654, -2.205), (3.211, -1.892, -2.096), (2.841, -1.892, -2.349), (3.211, 0.04642, -0.3948), (2.936, -1.892, -1.723), (3.042, -0.7007, -0.6449), (3.211, -1.892, -1.869), (-0.03683, 1.474, 0.8135), (-0.03683, 1.515, 0.9639), (-0.03683, 1.774, 0.9639), (-0.03683, 1.861, 0.9004), (2.322, 1.807, 1.078), (2.166, 1.885, 1.019), (-0.03683, 1.668, 0.5699), (-0.03683, 1.861, 0.6492), (1.767, 1.832, 0.8249), (-0.03683, 1.609, 0.5699), (-0.03683, 1.474, 0.7285), (2.664, 1.782, -2.205), (2.772, 1.869, -0.5105), (2.696, 1.848, -2.205)], [], [(33, 32, 3), (19, 17, 16, 15, 18), (3, 2, 4, 5), (28, 26, 27), (20, 22, 21), (19, 12, 3, 10, 17), (1, 13, 14, 8), (36, 37, 35, 34), (9, 16, 17, 10, 11), (7, 15, 16, 9, 0), (7, 21, 8, 14, 18, 15), (24, 23, 25), (7, 0, 24, 25, 20, 21), (0, 2, 6, 23, 24), (45, 22, 20, 25, 23, 6, 43), (2, 0, 28, 27, 4), (30, 29, 31), (0, 9, 11, 30, 31, 26, 28), (10, 3, 5, 29, 30, 11), (26, 31, 29, 5, 4, 27), (36, 34, 33, 3, 12), (42, 41, 2), (13, 37, 36, 12, 19, 18, 14), (39, 35, 37, 13, 1, 40), (39, 40, 38), (42, 32, 33, 34, 35, 39, 38, 41), (2, 3, 32, 42), (40, 1, 2, 41, 38), (1, 8, 21, 22, 45, 44), (2, 1, 44, 43, 6), (44, 45, 43)])
_uv = me_cube_002.uv_layers.new(name='UVMap')
_uv.uv.foreach_set('vector', [0.625, 0.07305, 0.5296, 0.0, 0.625, 0.8576, 0.6446, 0.5543, 0.6337, 0.6912, 0.6031, 0.7024, 0.5709, 0.5589, 0.5886, 0.5241, 0.625, 0.8184, 0.375, 0.8184, 0.375, 0.8184, 0.625, 0.8184, 0.375, 0.75, 0.476, 0.75, 0.3287, 0.75, 0.375, 0.5505, 0.375, 0.4818, 0.375, 0.5044, 0.6446, 0.5543, 0.6934, 0.5385, 0.6934, 0.75, 0.6704, 0.75, 0.6337, 0.6912, 0.375, 0.4316, 0.5759, 0.4316, 0.5524, 0.4881, 0.375, 0.4905, 0.6688, 0.4771, 0.6016, 0.3981, 0.5847, 0.25, 0.625, 0.2052, 0.5614, 0.75, 0.6031, 0.7024, 0.6337, 0.6912, 0.6704, 0.75, 0.625, 0.75, 0.375, 0.5461, 0.5709, 0.5589, 0.6031, 0.7024, 0.5614, 0.75, 0.375, 0.75, 0.375, 0.5461, 0.375, 0.4989, 0.375, 0.4905, 0.5616, 0.4972, 0.5886, 0.5241, 0.5709, 0.5589, 0.375, 0.75, 0.354, 0.75, 0.375, 0.7048, 0.375, 0.5461, 0.375, 0.75, 0.375, 0.75, 0.375, 0.7048, 0.375, 0.5505, 0.375, 0.5044, 0.375, 0.75, 0.3066, 0.75, 0.3066, 0.75, 0.354, 0.75, 0.375, 0.75, 0.3157, 0.5, 0.3568, 0.5, 0.375, 0.5505, 0.375, 0.7048, 0.354, 0.75, 0.3066, 0.75, 0.3112, 0.5426, 0.3066, 0.75, 0.375, 0.75, 0.375, 0.75, 0.3287, 0.75, 0.3066, 0.75, 0.625, 0.75, 0.625, 0.7844, 0.5668, 0.75, 0.375, 0.75, 0.5614, 0.75, 0.625, 0.75, 0.625, 0.75, 0.5668, 0.75, 0.476, 0.75, 0.375, 0.75, 0.6704, 0.75, 0.6934, 0.75, 0.6934, 0.75, 0.6594, 0.75, 0.625, 0.75, 0.625, 0.75, 0.476, 0.75, 0.5668, 0.75, 0.625, 0.7844, 0.625, 0.8184, 0.375, 0.8184, 0.375, 0.7963, 0.7164, 0.5246, 0.875, 0.5448, 0.875, 0.6769, 0.6934, 0.75, 0.6934, 0.5385, 0.4756, 1.0, 0.125, 0.6815, 0.375, 0.8688, 0.5759, 0.4316, 0.6016, 0.3981, 0.6688, 0.4771, 0.6934, 0.5385, 0.6446, 0.5543, 0.5886, 0.5241, 0.5616, 0.4972, 0.4253, 0.25, 0.5847, 0.25, 0.6016, 0.3981, 0.5759, 0.4316, 0.375, 0.4316, 0.375, 0.3713, 0.4253, 0.25, 0.2463, 0.5, 0.375, 0.1514, 0.4756, 0.0, 0.5296, 0.0, 0.625, 0.07305, 0.625, 0.2052, 0.5847, 0.25, 0.4253, 0.25, 0.375, 0.1514, 0.375, 0.06854, 0.375, 0.8184, 0.625, 0.8576, 0.5296, 1.0, 0.4756, 1.0, 0.2463, 0.5, 0.3066, 0.5, 0.2562, 0.75, 0.125, 0.6815, 0.125, 0.5986, 0.375, 0.4316, 0.375, 0.4905, 0.375, 0.4989, 0.375, 0.4818, 0.375, 0.4407, 0.375, 0.4316, 0.3066, 0.75, 0.3066, 0.5, 0.3066, 0.5, 0.3066, 0.5531, 0.3066, 0.75, 0.3066, 0.5, 0.3157, 0.5, 0.3066, 0.5531])
me_cube_002.update()

# ---- objects
ob_cube_001 = bpy.data.objects.new('Cube.001', me_cube_001)
ob_sphere = bpy.data.objects.new('Sphere', me_sphere)
ob_cube = bpy.data.objects.new('Cube', me_cube_002)

# ---- transforms, parenting, visibility, modifiers, constraints
ob_cube_001.location = (0.0, 1.017, 0.0)
ob_cube_001.lock_rotations_4d = False
ob_cube_001.empty_display_type = 'ARROWS'
ob_cube_001.lineart.crease_threshold = 0.0
ob_sphere.location = (-0.02322, 1.576, 2.481)
ob_cube.location = (0.0, 0.0, 1.567)
_m = ob_cube.modifiers.new('Mirror', 'MIRROR')
_m.merge_threshold = 0.298

# ---- collection membership
col_collection.objects.link(ob_cube_001)
col_collection.objects.link(ob_sphere)
col_collection.objects.link(ob_cube)

# ---- scene / render settings (as saved in the file)
scene.frame_start = 1; scene.frame_end = 250; scene.frame_set(1)
scene.render.engine = 'BLENDER_EEVEE_NEXT'
bpy.context.view_layer.update()

# ---- added for rendering (the .blend has no active camera and no usable light): camera, sun
cam_auto = bpy.data.cameras.new('AutoCamera')
cam_auto.lens = 50.0
cam_auto.sensor_width = 36.0
cam_auto.clip_end = 1000.0
ob_auto_camera = bpy.data.objects.new('AutoCamera', cam_auto)
scene.collection.objects.link(ob_auto_camera)
ob_auto_camera.location = (7.66589, -9.17488, 7.04073)
ob_auto_camera.rotation_euler = (1.09748, -7.21219e-08, 0.694738)
scene.camera = ob_auto_camera
light_auto_sun = bpy.data.lights.new('AutoSun', 'SUN')
light_auto_sun.energy = 3.0
light_auto_sun.angle = 0.0523599
ob_auto_sun = bpy.data.objects.new('AutoSun', light_auto_sun)
scene.collection.objects.link(ob_auto_sun)
ob_auto_sun.rotation_euler = (0.872665, 0.174533, 0.523599)
bpy.context.view_layer.update()
